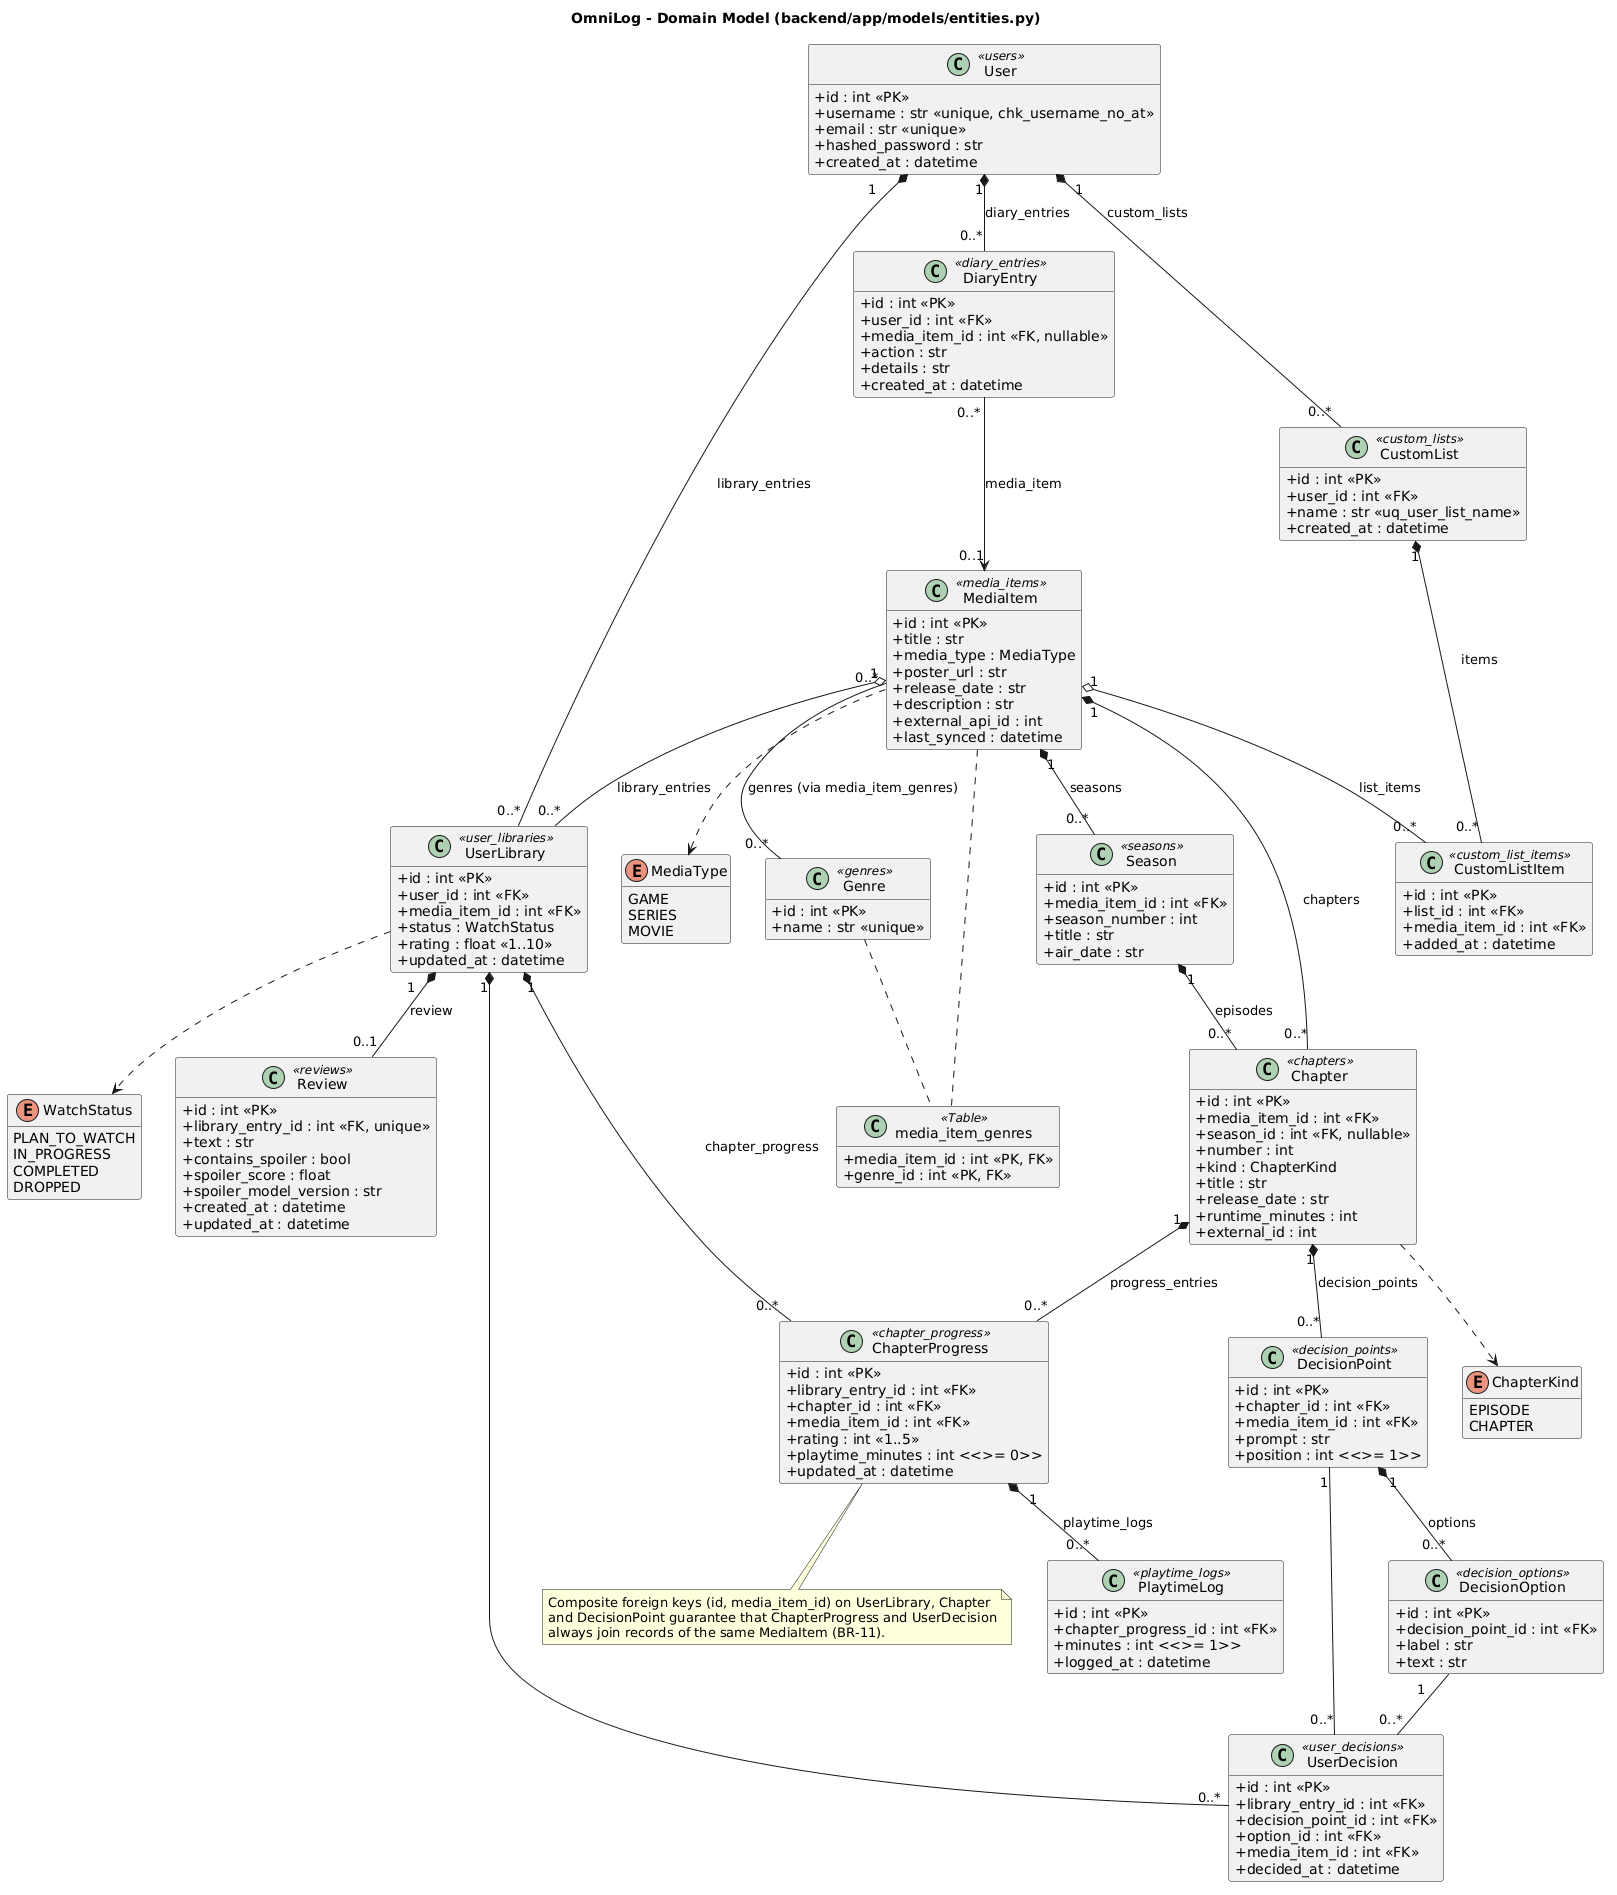

The diagram above was rendered by PlantUML. Its source (embedded in the PNG):
@startuml 01-domain-model
title OmniLog - Domain Model (backend/app/models/entities.py)
skinparam shadowing false
skinparam defaultFontName Helvetica
skinparam classAttributeIconSize 0
hide empty methods

enum MediaType {
  GAME
  SERIES
  MOVIE
}
enum WatchStatus {
  PLAN_TO_WATCH
  IN_PROGRESS
  COMPLETED
  DROPPED
}
enum ChapterKind {
  EPISODE
  CHAPTER
}

class User <<users>> {
  +id : int <<PK>>
  +username : str <<unique, chk_username_no_at>>
  +email : str <<unique>>
  +hashed_password : str
  +created_at : datetime
}

class Genre <<genres>> {
  +id : int <<PK>>
  +name : str <<unique>>
}

class media_item_genres <<Table>> {
  +media_item_id : int <<PK, FK>>
  +genre_id : int <<PK, FK>>
}

class MediaItem <<media_items>> {
  +id : int <<PK>>
  +title : str
  +media_type : MediaType
  +poster_url : str
  +release_date : str
  +description : str
  +external_api_id : int
  +last_synced : datetime
}

class UserLibrary <<user_libraries>> {
  +id : int <<PK>>
  +user_id : int <<FK>>
  +media_item_id : int <<FK>>
  +status : WatchStatus
  +rating : float <<1..10>>
  +updated_at : datetime
}

class Review <<reviews>> {
  +id : int <<PK>>
  +library_entry_id : int <<FK, unique>>
  +text : str
  +contains_spoiler : bool
  +spoiler_score : float
  +spoiler_model_version : str
  +created_at : datetime
  +updated_at : datetime
}

class CustomList <<custom_lists>> {
  +id : int <<PK>>
  +user_id : int <<FK>>
  +name : str <<uq_user_list_name>>
  +created_at : datetime
}

class CustomListItem <<custom_list_items>> {
  +id : int <<PK>>
  +list_id : int <<FK>>
  +media_item_id : int <<FK>>
  +added_at : datetime
}

class DiaryEntry <<diary_entries>> {
  +id : int <<PK>>
  +user_id : int <<FK>>
  +media_item_id : int <<FK, nullable>>
  +action : str
  +details : str
  +created_at : datetime
}

class Season <<seasons>> {
  +id : int <<PK>>
  +media_item_id : int <<FK>>
  +season_number : int
  +title : str
  +air_date : str
}

class Chapter <<chapters>> {
  +id : int <<PK>>
  +media_item_id : int <<FK>>
  +season_id : int <<FK, nullable>>
  +number : int
  +kind : ChapterKind
  +title : str
  +release_date : str
  +runtime_minutes : int
  +external_id : int
}

class ChapterProgress <<chapter_progress>> {
  +id : int <<PK>>
  +library_entry_id : int <<FK>>
  +chapter_id : int <<FK>>
  +media_item_id : int <<FK>>
  +rating : int <<1..5>>
  +playtime_minutes : int <<>= 0>>
  +updated_at : datetime
}

class PlaytimeLog <<playtime_logs>> {
  +id : int <<PK>>
  +chapter_progress_id : int <<FK>>
  +minutes : int <<>= 1>>
  +logged_at : datetime
}

class DecisionPoint <<decision_points>> {
  +id : int <<PK>>
  +chapter_id : int <<FK>>
  +media_item_id : int <<FK>>
  +prompt : str
  +position : int <<>= 1>>
}

class DecisionOption <<decision_options>> {
  +id : int <<PK>>
  +decision_point_id : int <<FK>>
  +label : str
  +text : str
}

class UserDecision <<user_decisions>> {
  +id : int <<PK>>
  +library_entry_id : int <<FK>>
  +decision_point_id : int <<FK>>
  +option_id : int <<FK>>
  +media_item_id : int <<FK>>
  +decided_at : datetime
}

User "1" *-- "0..*" UserLibrary : library_entries
User "1" *-- "0..*" CustomList : custom_lists
User "1" *-- "0..*" DiaryEntry : diary_entries
MediaItem "1" o-- "0..*" UserLibrary : library_entries
MediaItem "0..*" -- "0..*" Genre : genres (via media_item_genres)
MediaItem .. media_item_genres
Genre .. media_item_genres
MediaItem "1" *-- "0..*" Season : seasons
MediaItem "1" *-- "0..*" Chapter : chapters
Season "1" *-- "0..*" Chapter : episodes
CustomList "1" *-- "0..*" CustomListItem : items
MediaItem "1" o-- "0..*" CustomListItem : list_items
DiaryEntry "0..*" --> "0..1" MediaItem : media_item
UserLibrary "1" *-- "0..1" Review : review
UserLibrary "1" *-- "0..*" ChapterProgress : chapter_progress
Chapter "1" *-- "0..*" ChapterProgress : progress_entries
ChapterProgress "1" *-- "0..*" PlaytimeLog : playtime_logs
Chapter "1" *-- "0..*" DecisionPoint : decision_points
DecisionPoint "1" *-- "0..*" DecisionOption : options
UserLibrary "1" *-- "0..*" UserDecision
DecisionPoint "1" -- "0..*" UserDecision
DecisionOption "1" -- "0..*" UserDecision

MediaItem ..> MediaType
UserLibrary ..> WatchStatus
Chapter ..> ChapterKind

note bottom of ChapterProgress
  Composite foreign keys (id, media_item_id) on UserLibrary, Chapter
  and DecisionPoint guarantee that ChapterProgress and UserDecision
  always join records of the same MediaItem (BR-11).
end note
@enduml